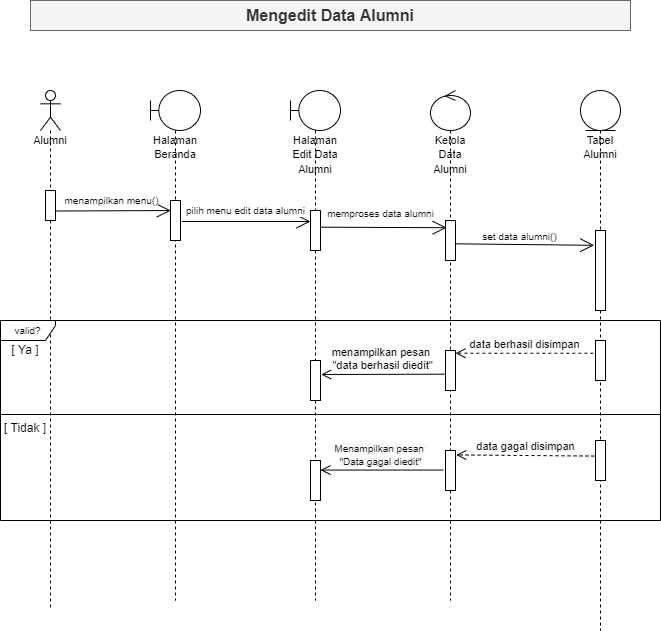

The diagram above was exported from draw.io. Its source (the exported page's mxGraphModel, read from the mxfile embedded in the PNG):
<mxGraphModel dx="868" dy="460" grid="1" gridSize="10" guides="1" tooltips="1" connect="1" arrows="1" fold="1" page="1" pageScale="1" pageWidth="827" pageHeight="1169" math="0" shadow="0">
  <root>
    <mxCell id="neQAJp7bJifBZlMf0KQp-0" />
    <mxCell id="neQAJp7bJifBZlMf0KQp-1" parent="neQAJp7bJifBZlMf0KQp-0" />
    <mxCell id="ry2Sfc6C62Km0IuOjyOH-0" value="&lt;font style=&quot;font-size: 11px&quot;&gt;Alumni&lt;/font&gt;" style="shape=umlLifeline;participant=umlActor;perimeter=lifelinePerimeter;whiteSpace=wrap;html=1;container=1;collapsible=0;recursiveResize=0;verticalAlign=top;spacingTop=36;outlineConnect=0;" parent="neQAJp7bJifBZlMf0KQp-1" vertex="1">
      <mxGeometry x="124" y="170" width="20" height="520" as="geometry" />
    </mxCell>
    <mxCell id="ry2Sfc6C62Km0IuOjyOH-1" value="" style="html=1;points=[];perimeter=orthogonalPerimeter;fontSize=9;" parent="ry2Sfc6C62Km0IuOjyOH-0" vertex="1">
      <mxGeometry x="5" y="100" width="10" height="30" as="geometry" />
    </mxCell>
    <mxCell id="ry2Sfc6C62Km0IuOjyOH-3" value="&lt;font style=&quot;font-size: 11px&quot;&gt;Halaman Beranda&lt;/font&gt;" style="shape=umlLifeline;participant=umlBoundary;perimeter=lifelinePerimeter;whiteSpace=wrap;html=1;container=1;collapsible=0;recursiveResize=0;verticalAlign=top;spacingTop=36;outlineConnect=0;" parent="neQAJp7bJifBZlMf0KQp-1" vertex="1">
      <mxGeometry x="234" y="170" width="50" height="510" as="geometry" />
    </mxCell>
    <mxCell id="ry2Sfc6C62Km0IuOjyOH-4" value="" style="html=1;points=[];perimeter=orthogonalPerimeter;fontSize=9;" parent="ry2Sfc6C62Km0IuOjyOH-3" vertex="1">
      <mxGeometry x="20" y="110" width="10" height="40" as="geometry" />
    </mxCell>
    <mxCell id="ry2Sfc6C62Km0IuOjyOH-7" value="&lt;font style=&quot;font-size: 11px&quot;&gt;Halaman Edit Data Alumni&lt;/font&gt;" style="shape=umlLifeline;participant=umlBoundary;perimeter=lifelinePerimeter;whiteSpace=wrap;html=1;container=1;collapsible=0;recursiveResize=0;verticalAlign=top;spacingTop=36;outlineConnect=0;" parent="neQAJp7bJifBZlMf0KQp-1" vertex="1">
      <mxGeometry x="374" y="170" width="50" height="510" as="geometry" />
    </mxCell>
    <mxCell id="ry2Sfc6C62Km0IuOjyOH-8" value="" style="html=1;points=[];perimeter=orthogonalPerimeter;fontSize=9;" parent="ry2Sfc6C62Km0IuOjyOH-7" vertex="1">
      <mxGeometry x="20" y="120" width="10" height="40" as="geometry" />
    </mxCell>
    <mxCell id="ry2Sfc6C62Km0IuOjyOH-9" value="" style="html=1;points=[];perimeter=orthogonalPerimeter;fontSize=11;" parent="ry2Sfc6C62Km0IuOjyOH-7" vertex="1">
      <mxGeometry x="20" y="270" width="10" height="40" as="geometry" />
    </mxCell>
    <mxCell id="ry2Sfc6C62Km0IuOjyOH-10" value="" style="html=1;points=[];perimeter=orthogonalPerimeter;fontSize=11;" parent="ry2Sfc6C62Km0IuOjyOH-7" vertex="1">
      <mxGeometry x="20" y="370" width="10" height="40" as="geometry" />
    </mxCell>
    <mxCell id="ry2Sfc6C62Km0IuOjyOH-11" value="&lt;font style=&quot;font-size: 11px&quot;&gt;Kelola Data Alumni&lt;/font&gt;" style="shape=umlLifeline;participant=umlControl;perimeter=lifelinePerimeter;whiteSpace=wrap;html=1;container=1;collapsible=0;recursiveResize=0;verticalAlign=top;spacingTop=36;outlineConnect=0;" parent="neQAJp7bJifBZlMf0KQp-1" vertex="1">
      <mxGeometry x="514" y="170" width="40" height="510" as="geometry" />
    </mxCell>
    <mxCell id="ry2Sfc6C62Km0IuOjyOH-12" value="" style="html=1;points=[];perimeter=orthogonalPerimeter;fontSize=9;" parent="ry2Sfc6C62Km0IuOjyOH-11" vertex="1">
      <mxGeometry x="15" y="130" width="10" height="40" as="geometry" />
    </mxCell>
    <mxCell id="ry2Sfc6C62Km0IuOjyOH-13" value="" style="html=1;points=[];perimeter=orthogonalPerimeter;fontSize=11;" parent="ry2Sfc6C62Km0IuOjyOH-11" vertex="1">
      <mxGeometry x="15" y="260" width="10" height="40" as="geometry" />
    </mxCell>
    <mxCell id="ry2Sfc6C62Km0IuOjyOH-14" value="" style="html=1;points=[];perimeter=orthogonalPerimeter;fontSize=11;" parent="ry2Sfc6C62Km0IuOjyOH-11" vertex="1">
      <mxGeometry x="15" y="360" width="10" height="40" as="geometry" />
    </mxCell>
    <mxCell id="ry2Sfc6C62Km0IuOjyOH-15" value="&lt;font style=&quot;font-size: 11px&quot;&gt;Tabel Alumni&lt;/font&gt;" style="shape=umlLifeline;participant=umlEntity;perimeter=lifelinePerimeter;whiteSpace=wrap;html=1;container=1;collapsible=0;recursiveResize=0;verticalAlign=top;spacingTop=36;outlineConnect=0;" parent="neQAJp7bJifBZlMf0KQp-1" vertex="1">
      <mxGeometry x="664" y="170" width="40" height="540" as="geometry" />
    </mxCell>
    <mxCell id="ry2Sfc6C62Km0IuOjyOH-16" value="" style="html=1;points=[];perimeter=orthogonalPerimeter;fontSize=9;" parent="ry2Sfc6C62Km0IuOjyOH-15" vertex="1">
      <mxGeometry x="15" y="140" width="10" height="80" as="geometry" />
    </mxCell>
    <mxCell id="ry2Sfc6C62Km0IuOjyOH-19" value="" style="html=1;points=[];perimeter=orthogonalPerimeter;fontSize=11;" parent="ry2Sfc6C62Km0IuOjyOH-15" vertex="1">
      <mxGeometry x="15" y="250" width="10" height="40" as="geometry" />
    </mxCell>
    <mxCell id="ry2Sfc6C62Km0IuOjyOH-20" value="" style="html=1;points=[];perimeter=orthogonalPerimeter;fontSize=11;" parent="ry2Sfc6C62Km0IuOjyOH-15" vertex="1">
      <mxGeometry x="15" y="350" width="10" height="40" as="geometry" />
    </mxCell>
    <mxCell id="ry2Sfc6C62Km0IuOjyOH-21" value="&lt;span id=&quot;docs-internal-guid-e48a4e0a-7fff-1a15-3151-bba787ef8481&quot;&gt;&lt;span style=&quot;font-family: &amp;#34;arial&amp;#34; ; vertical-align: baseline&quot;&gt;&lt;b&gt;&lt;font style=&quot;font-size: 16px&quot;&gt;Mengedit Data Alumni&lt;/font&gt;&lt;/b&gt;&lt;/span&gt;&lt;/span&gt;" style="rounded=0;whiteSpace=wrap;html=1;align=center;fillColor=#f5f5f5;strokeColor=#666666;fontColor=#333333;" parent="neQAJp7bJifBZlMf0KQp-1" vertex="1">
      <mxGeometry x="114" y="80" width="600" height="30" as="geometry" />
    </mxCell>
    <mxCell id="ry2Sfc6C62Km0IuOjyOH-22" value="&lt;font style=&quot;font-size: 9px&quot;&gt;menampilkan menu()&lt;/font&gt;" style="endArrow=open;endFill=1;endSize=12;html=1;rounded=0;fontSize=9;exitX=1.057;exitY=0.684;exitDx=0;exitDy=0;exitPerimeter=0;entryX=0.033;entryY=0.251;entryDx=0;entryDy=0;entryPerimeter=0;" parent="neQAJp7bJifBZlMf0KQp-1" source="ry2Sfc6C62Km0IuOjyOH-1" target="ry2Sfc6C62Km0IuOjyOH-4" edge="1">
      <mxGeometry x="-0.0377" y="10" width="160" relative="1" as="geometry">
        <mxPoint x="204" y="330" as="sourcePoint" />
        <mxPoint x="364" y="330" as="targetPoint" />
        <mxPoint as="offset" />
      </mxGeometry>
    </mxCell>
    <mxCell id="ry2Sfc6C62Km0IuOjyOH-23" value="pilih menu edit data alumni" style="endArrow=open;endFill=1;endSize=12;html=1;rounded=0;fontSize=9;exitX=1.129;exitY=0.525;exitDx=0;exitDy=0;exitPerimeter=0;" parent="neQAJp7bJifBZlMf0KQp-1" source="ry2Sfc6C62Km0IuOjyOH-4" target="ry2Sfc6C62Km0IuOjyOH-8" edge="1">
      <mxGeometry x="-0.0109" y="11" width="160" relative="1" as="geometry">
        <mxPoint x="364" y="290" as="sourcePoint" />
        <mxPoint x="364" y="300" as="targetPoint" />
        <mxPoint as="offset" />
      </mxGeometry>
    </mxCell>
    <mxCell id="ry2Sfc6C62Km0IuOjyOH-24" value="memproses data alumni" style="endArrow=open;endFill=1;endSize=12;html=1;rounded=0;fontSize=9;entryX=0.117;entryY=0.18;entryDx=0;entryDy=0;entryPerimeter=0;exitX=0.967;exitY=0.417;exitDx=0;exitDy=0;exitPerimeter=0;" parent="neQAJp7bJifBZlMf0KQp-1" source="ry2Sfc6C62Km0IuOjyOH-8" target="ry2Sfc6C62Km0IuOjyOH-12" edge="1">
      <mxGeometry x="-0.0523" y="14" width="160" relative="1" as="geometry">
        <mxPoint x="414" y="314.66" as="sourcePoint" />
        <mxPoint x="484" y="315" as="targetPoint" />
        <mxPoint as="offset" />
      </mxGeometry>
    </mxCell>
    <mxCell id="ry2Sfc6C62Km0IuOjyOH-25" value="set data alumni()" style="endArrow=open;endFill=1;endSize=12;html=1;rounded=0;fontSize=9;exitX=0.933;exitY=0.583;exitDx=0;exitDy=0;exitPerimeter=0;entryX=-0.133;entryY=0.185;entryDx=0;entryDy=0;entryPerimeter=0;" parent="neQAJp7bJifBZlMf0KQp-1" source="ry2Sfc6C62Km0IuOjyOH-12" target="ry2Sfc6C62Km0IuOjyOH-16" edge="1">
      <mxGeometry x="-0.0631" y="8" width="160" relative="1" as="geometry">
        <mxPoint x="554" y="330" as="sourcePoint" />
        <mxPoint x="664" y="324" as="targetPoint" />
        <mxPoint as="offset" />
      </mxGeometry>
    </mxCell>
    <mxCell id="ry2Sfc6C62Km0IuOjyOH-26" value="data berhasil disimpan" style="html=1;verticalAlign=bottom;endArrow=open;dashed=1;endSize=8;rounded=0;fontSize=11;exitX=-0.214;exitY=0.318;exitDx=0;exitDy=0;exitPerimeter=0;" parent="neQAJp7bJifBZlMf0KQp-1" source="ry2Sfc6C62Km0IuOjyOH-19" target="ry2Sfc6C62Km0IuOjyOH-13" edge="1">
      <mxGeometry relative="1" as="geometry">
        <mxPoint x="644" y="450" as="sourcePoint" />
        <mxPoint x="564" y="450" as="targetPoint" />
      </mxGeometry>
    </mxCell>
    <mxCell id="ry2Sfc6C62Km0IuOjyOH-27" value="menampilkan pesan &lt;br&gt;&quot;data berhasil diedit&quot;" style="html=1;verticalAlign=bottom;endArrow=open;endSize=8;rounded=0;fontSize=11;exitX=-0.067;exitY=0.592;exitDx=0;exitDy=0;exitPerimeter=0;entryX=1.067;entryY=0.35;entryDx=0;entryDy=0;entryPerimeter=0;" parent="neQAJp7bJifBZlMf0KQp-1" source="ry2Sfc6C62Km0IuOjyOH-13" target="ry2Sfc6C62Km0IuOjyOH-9" edge="1">
      <mxGeometry relative="1" as="geometry">
        <mxPoint x="531.8599999999999" y="459.9999999999999" as="sourcePoint" />
        <mxPoint x="394" y="459.9999999999999" as="targetPoint" />
      </mxGeometry>
    </mxCell>
    <mxCell id="ry2Sfc6C62Km0IuOjyOH-30" value="data gagal disimpan" style="html=1;verticalAlign=bottom;endArrow=open;dashed=1;endSize=8;rounded=0;fontSize=11;entryX=1.071;entryY=0.111;entryDx=0;entryDy=0;entryPerimeter=0;exitX=-0.1;exitY=0.389;exitDx=0;exitDy=0;exitPerimeter=0;" parent="neQAJp7bJifBZlMf0KQp-1" source="ry2Sfc6C62Km0IuOjyOH-20" target="ry2Sfc6C62Km0IuOjyOH-14" edge="1">
      <mxGeometry relative="1" as="geometry">
        <mxPoint x="686.8599999999999" y="442.72" as="sourcePoint" />
        <mxPoint x="549" y="442.72" as="targetPoint" />
      </mxGeometry>
    </mxCell>
    <mxCell id="ry2Sfc6C62Km0IuOjyOH-31" value="&lt;span style=&quot;background-color: rgb(248 , 249 , 250) ; font-size: 10px&quot;&gt;Menampilkan pesan &lt;br&gt;&quot;Data gagal diedit&quot;&lt;/span&gt;" style="html=1;verticalAlign=bottom;endArrow=open;endSize=8;rounded=0;fontSize=11;exitX=-0.228;exitY=0.489;exitDx=0;exitDy=0;exitPerimeter=0;" parent="neQAJp7bJifBZlMf0KQp-1" source="ry2Sfc6C62Km0IuOjyOH-14" target="ry2Sfc6C62Km0IuOjyOH-10" edge="1">
      <mxGeometry x="0.0222" relative="1" as="geometry">
        <mxPoint x="414" y="470" as="sourcePoint" />
        <mxPoint x="334" y="470" as="targetPoint" />
        <mxPoint as="offset" />
      </mxGeometry>
    </mxCell>
    <mxCell id="ry2Sfc6C62Km0IuOjyOH-33" value="valid?" style="shape=umlFrame;whiteSpace=wrap;html=1;fontSize=10;width=55;height=20;" parent="neQAJp7bJifBZlMf0KQp-1" vertex="1">
      <mxGeometry x="84" y="400" width="660" height="200" as="geometry" />
    </mxCell>
    <mxCell id="ry2Sfc6C62Km0IuOjyOH-34" value="" style="line;strokeWidth=1;fillColor=none;align=left;verticalAlign=middle;spacingTop=-1;spacingLeft=3;spacingRight=3;rotatable=0;labelPosition=right;points=[];portConstraint=eastwest;fontSize=10;" parent="neQAJp7bJifBZlMf0KQp-1" vertex="1">
      <mxGeometry x="84" y="490" width="660" height="8" as="geometry" />
    </mxCell>
    <mxCell id="ry2Sfc6C62Km0IuOjyOH-35" value="[ Ya ]" style="text;html=1;strokeColor=none;fillColor=none;align=center;verticalAlign=middle;whiteSpace=wrap;rounded=0;fontSize=12;" parent="neQAJp7bJifBZlMf0KQp-1" vertex="1">
      <mxGeometry x="89" y="420" width="40" height="20" as="geometry" />
    </mxCell>
    <mxCell id="ry2Sfc6C62Km0IuOjyOH-36" value="[ Tidak ]" style="text;html=1;strokeColor=none;fillColor=none;align=center;verticalAlign=middle;whiteSpace=wrap;rounded=0;fontSize=12;" parent="neQAJp7bJifBZlMf0KQp-1" vertex="1">
      <mxGeometry x="84" y="498" width="50" height="20" as="geometry" />
    </mxCell>
  </root>
</mxGraphModel>